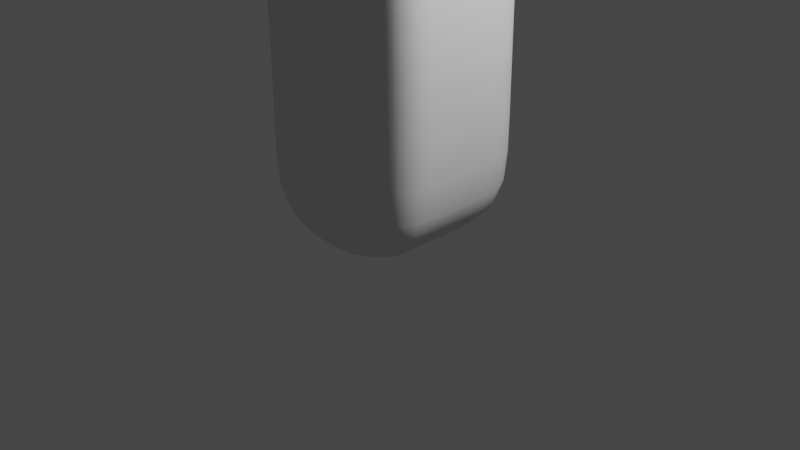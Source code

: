 # Source: test01.blend  (saved by Blender 2.80.74; exported with 4.5.12 LTS)
import bpy
from mathutils import Matrix  # noqa: F401  (used for matrix-valued properties, if any)

bpy.ops.wm.read_factory_settings(use_empty=True)
scene = bpy.context.scene
scene.name = 'Scene'

# ---- collections
col_collection = bpy.data.collections.new('Collection'); scene.collection.children.link(col_collection)

# ---- world
world_world = bpy.data.worlds.new('World'); scene.world = world_world
world_world.use_nodes = True; world_world.node_tree.nodes.clear()
_N = world_world.node_tree.nodes; _L = world_world.node_tree.links
n0 = _N.new('ShaderNodeOutputWorld'); n0.name = 'World Output'; n0.location = (300, 300)
n1 = _N.new('ShaderNodeBackground'); n1.name = 'Background'; n1.location = (10, 300)
n1.inputs[0].default_value = (0.05088, 0.05088, 0.05088, 1.0)
_L.new(n1.outputs[0], n0.inputs[0])
n0.is_active_output = True
world_world.color = (0.05088, 0.05088, 0.05088)
world_world.use_sun_shadow = False
world_world.sun_shadow_jitter_overblur = 0.0

# ---- cameras
cam_camera = bpy.data.cameras.new('Camera')
cam_camera.clip_end = 100.0
cam_camera.ortho_scale = 7.314

# ---- lights
light_light = bpy.data.lights.new('Light', 'POINT')
light_light.transmission_factor = 0.0
light_light.energy = 1000.0
light_light.shadow_soft_size = 0.1
light_light.shadow_maximum_resolution = 0.006
light_light.use_absolute_resolution = True

# ---- meshes
me_cube_001 = bpy.data.meshes.new('Cube.001')
me_cube_001.from_pydata([(-1.033, -1.0, -0.1508), (-1.006, -1.0, 2.827), (-1.033, 1.0, -0.1508), (-1.006, 1.0, 2.827), (0.9673, -1.0, -0.1508), (0.9404, -1.0, 3.288), (0.9673, 1.0, -0.1508), (0.9404, 1.0, 3.288), (-1.076, -1.236, 3.221), (-1.314, 1.474, 3.129), (0.8705, -1.236, 3.682), (0.6318, 1.474, 3.59), (-1.033, -1.192e-07, -0.1508), (-1.006, -5.96e-08, 2.827), (0.9673, -1.192e-07, -0.1508), (0.9404, -1.788e-07, 3.288), (-1.186, -5.96e-08, 3.589), (0.7601, -1.788e-07, 4.05), (-3.318, -3.263, 4.363), (-1.61, -3.569, 5.358), (-3.35, -1.588, 5.515), (-1.643, -1.894, 6.511), (-1.313, 2.797, 4.482), (0.648, 2.499, 4.739), (-1.386, 1.749, 5.62), (0.5747, 1.451, 5.877), (-0.9788, 3.45, 5.318), (0.3342, 3.251, 5.491), (-1.028, 2.749, 6.081), (0.2851, 2.549, 6.253), (-1.033, -0.5, -0.1508), (0.9404, -0.5, 3.288), (0.8153, -0.618, 3.866), (-1.006, -0.5, 2.827), (0.9673, -0.5, -0.1508), (-1.131, -0.618, 3.405), (-2.334, -3.242, 6.721), (-4.041, -2.936, 5.726), (-4.591, -6.329, 4.492), (-3.142, -7.186, 5.571), (-3.538, -6.989, 6.507), (-4.987, -6.132, 5.428), (-4.647, -0.526, 8.065), (-2.939, -0.8318, 9.06), (-3.63, -2.18, 9.271), (-5.337, -1.874, 8.275), (-4.309, -0.8025, 7.401), (-2.602, -1.108, 8.397), (-3.292, -2.456, 8.607), (-5.0, -2.15, 7.611), (-2.587, -5.876, 5.494), (-4.13, -5.219, 4.445), (-4.644, -4.975, 5.535), (-3.102, -5.632, 6.584), (-3.5, -3.703, 4.381), (-2.506, -3.779, 6.69), (-1.83, -4.088, 5.389), (-4.177, -3.394, 5.683), (-1.809, -1.758, 6.838), (-4.207, -2.8, 6.053), (-3.517, -1.452, 5.842), (-2.5, -3.105, 7.048), (-0.9292, -2.929, 4.898), (-2.702, -2.707, 4.049), (-2.756, -1.152, 4.986), (-0.9835, -1.374, 5.835), (-1.469, -2.522, 5.937), (-3.242, -2.3, 5.089), (-1.453, -1.577, 3.413), (-1.551, -0.2675, 3.913), (0.3554, -0.319, 4.464), (0.4527, -1.629, 3.964), (0.285, -1.06, 4.347), (-1.621, -1.008, 3.796), (-1.314, 2.001, 3.668), (0.6383, 1.883, 4.048), (0.6863, 0.5782, 4.778), (-1.266, 0.6969, 4.398), (-1.024, -1.0, 0.8597), (-1.024, 1.0, 0.8597), (0.9582, 1.0, 1.016), (0.9582, -1.0, 1.016), (0.9582, -1.394e-07, 1.016), (-1.024, -9.898e-08, 0.8597), (-1.024, -0.5, 0.8597), (0.9582, -0.5, 1.016)], [], [(83, 13, 3, 79), (79, 3, 7, 80), (85, 31, 5, 81), (81, 5, 1, 78), (30, 34, 4, 0), (33, 1, 8, 35), (63, 62, 19, 18), (1, 5, 10, 8), (7, 3, 9, 11), (15, 7, 11, 17), (31, 15, 17, 32), (75, 74, 22, 23), (3, 13, 16, 9), (2, 6, 14, 12), (80, 7, 15, 82), (84, 33, 13, 83), (51, 50, 39, 38), (67, 63, 18, 37), (65, 64, 20, 21), (66, 65, 21, 36), (25, 23, 27, 29), (77, 76, 25, 24), (76, 75, 23, 25), (74, 77, 24, 22), (27, 26, 28, 29), (22, 24, 28, 26), (24, 25, 29, 28), (23, 22, 26, 27), (62, 66, 36, 19), (64, 67, 37, 20), (47, 46, 42, 43), (78, 1, 33, 84), (5, 31, 32, 10), (13, 33, 35, 16), (12, 14, 34, 30), (82, 15, 31, 85), (40, 41, 38, 39), (53, 52, 41, 40), (50, 53, 40, 39), (52, 51, 38, 41), (43, 42, 45, 44), (49, 48, 44, 45), (48, 47, 43, 44), (46, 49, 45, 42), (60, 59, 49, 46), (61, 58, 47, 48), (59, 61, 48, 49), (58, 60, 46, 47), (57, 54, 51, 52), (56, 55, 53, 50), (55, 57, 52, 53), (54, 56, 50, 51), (18, 19, 56, 54), (36, 37, 57, 55), (19, 36, 55, 56), (37, 18, 54, 57), (21, 20, 60, 58), (37, 36, 61, 59), (36, 21, 58, 61), (20, 37, 59, 60), (69, 73, 67, 64), (71, 72, 66, 62), (72, 70, 65, 66), (70, 69, 64, 65), (73, 68, 63, 67), (68, 71, 62, 63), (8, 10, 71, 68), (35, 8, 68, 73), (17, 16, 69, 70), (32, 17, 70, 72), (10, 32, 72, 71), (16, 35, 73, 69), (9, 16, 77, 74), (17, 11, 75, 76), (16, 17, 76, 77), (11, 9, 74, 75), (14, 82, 85, 34), (0, 78, 84, 30), (30, 84, 83, 12), (6, 80, 82, 14), (4, 81, 78, 0), (34, 85, 81, 4), (2, 79, 80, 6), (12, 83, 79, 2)])
me_cube_001.polygons.foreach_set('use_smooth', [True] * 84)
_uv = me_cube_001.uv_layers.new(name='UVMap')
_uv.uv.foreach_set('vector', [0.4598, 0.125, 0.625, 0.125, 0.625, 0.25, 0.4598, 0.25, 0.4598, 0.25, 0.625, 0.25, 0.625, 0.5, 0.4598, 0.5, 0.4598, 0.6875, 0.625, 0.6875, 0.625, 0.75, 0.4598, 0.75, 0.4598, 0.75, 0.625, 0.75, 0.625, 1.0, 0.4598, 1.0, 0.125, 0.6875, 0.375, 0.6875, 0.375, 0.75, 0.125, 0.75, 0.625, 0.0625, 0.625, 0.0, 0.625, 0.0, 0.625, 0.0625, 0.625, 1.0, 0.625, 0.75, 0.625, 0.75, 0.625, 1.0, 0.625, 1.0, 0.625, 0.75, 0.625, 0.75, 0.625, 1.0, 0.625, 0.5, 0.625, 0.25, 0.625, 0.25, 0.625, 0.5, 0.625, 0.625, 0.625, 0.5, 0.625, 0.5, 0.625, 0.625, 0.625, 0.6875, 0.625, 0.625, 0.625, 0.625, 0.625, 0.6875, 0.625, 0.5, 0.625, 0.25, 0.625, 0.25, 0.625, 0.5, 0.625, 0.25, 0.625, 0.125, 0.625, 0.125, 0.625, 0.25, 0.125, 0.5, 0.375, 0.5, 0.375, 0.625, 0.125, 0.625, 0.4598, 0.5, 0.625, 0.5, 0.625, 0.625, 0.4598, 0.625, 0.4598, 0.0625, 0.625, 0.0625, 0.625, 0.125, 0.4598, 0.125, 0.625, 1.0, 0.625, 0.75, 0.625, 0.75, 0.625, 1.0, 0.625, 0.0625, 0.625, 0.0, 0.625, 0.0, 0.625, 0.0625, 0.625, 0.625, 0.875, 0.625, 0.875, 0.625, 0.625, 0.625, 0.625, 0.6875, 0.625, 0.625, 0.625, 0.625, 0.625, 0.6875, 0.625, 0.625, 0.625, 0.5, 0.625, 0.5, 0.625, 0.625, 0.875, 0.625, 0.625, 0.625, 0.625, 0.625, 0.875, 0.625, 0.625, 0.625, 0.625, 0.5, 0.625, 0.5, 0.625, 0.625, 0.625, 0.25, 0.625, 0.125, 0.625, 0.125, 0.625, 0.25, 0.625, 0.5, 0.875, 0.5, 0.875, 0.625, 0.625, 0.625, 0.625, 0.25, 0.625, 0.125, 0.625, 0.125, 0.625, 0.25, 0.875, 0.625, 0.625, 0.625, 0.625, 0.625, 0.875, 0.625, 0.625, 0.5, 0.625, 0.25, 0.625, 0.25, 0.625, 0.5, 0.625, 0.75, 0.625, 0.6875, 0.625, 0.6875, 0.625, 0.75, 0.625, 0.125, 0.625, 0.0625, 0.625, 0.0625, 0.625, 0.125, 0.625, 0.625, 0.875, 0.625, 0.875, 0.625, 0.625, 0.625, 0.4598, 0.0, 0.625, 0.0, 0.625, 0.0625, 0.4598, 0.0625, 0.625, 0.75, 0.625, 0.6875, 0.625, 0.6875, 0.625, 0.75, 0.625, 0.125, 0.625, 0.0625, 0.625, 0.0625, 0.625, 0.125, 0.125, 0.625, 0.375, 0.625, 0.375, 0.6875, 0.125, 0.6875, 0.4598, 0.625, 0.625, 0.625, 0.625, 0.6875, 0.4598, 0.6875, 0.625, 0.6875, 0.875, 0.6875, 0.875, 0.75, 0.625, 0.75, 0.625, 0.6875, 0.875, 0.6875, 0.875, 0.6875, 0.625, 0.6875, 0.625, 0.75, 0.625, 0.6875, 0.625, 0.6875, 0.625, 0.75, 0.625, 0.0625, 0.625, 0.0, 0.625, 0.0, 0.625, 0.0625, 0.625, 0.625, 0.875, 0.625, 0.875, 0.6875, 0.625, 0.6875, 0.875, 0.6875, 0.625, 0.6875, 0.625, 0.6875, 0.875, 0.6875, 0.625, 0.6875, 0.625, 0.625, 0.625, 0.625, 0.625, 0.6875, 0.625, 0.125, 0.625, 0.0625, 0.625, 0.0625, 0.625, 0.125, 0.625, 0.125, 0.625, 0.0625, 0.625, 0.0625, 0.625, 0.125, 0.625, 0.6875, 0.625, 0.625, 0.625, 0.625, 0.625, 0.6875, 0.875, 0.6875, 0.625, 0.6875, 0.625, 0.6875, 0.875, 0.6875, 0.625, 0.625, 0.875, 0.625, 0.875, 0.625, 0.625, 0.625, 0.625, 0.0625, 0.625, 0.0, 0.625, 0.0, 0.625, 0.0625, 0.625, 0.75, 0.625, 0.6875, 0.625, 0.6875, 0.625, 0.75, 0.625, 0.6875, 0.875, 0.6875, 0.875, 0.6875, 0.625, 0.6875, 0.625, 1.0, 0.625, 0.75, 0.625, 0.75, 0.625, 1.0, 0.625, 1.0, 0.625, 0.75, 0.625, 0.75, 0.625, 1.0, 0.625, 0.6875, 0.875, 0.6875, 0.875, 0.6875, 0.625, 0.6875, 0.625, 0.75, 0.625, 0.6875, 0.625, 0.6875, 0.625, 0.75, 0.625, 0.0625, 0.625, 0.0, 0.625, 0.0, 0.625, 0.0625, 0.625, 0.625, 0.875, 0.625, 0.875, 0.625, 0.625, 0.625, 0.875, 0.6875, 0.625, 0.6875, 0.625, 0.6875, 0.875, 0.6875, 0.625, 0.6875, 0.625, 0.625, 0.625, 0.625, 0.625, 0.6875, 0.625, 0.125, 0.625, 0.0625, 0.625, 0.0625, 0.625, 0.125, 0.625, 0.125, 0.625, 0.0625, 0.625, 0.0625, 0.625, 0.125, 0.625, 0.75, 0.625, 0.6875, 0.625, 0.6875, 0.625, 0.75, 0.625, 0.6875, 0.625, 0.625, 0.625, 0.625, 0.625, 0.6875, 0.625, 0.625, 0.875, 0.625, 0.875, 0.625, 0.625, 0.625, 0.625, 0.0625, 0.625, 0.0, 0.625, 0.0, 0.625, 0.0625, 0.625, 1.0, 0.625, 0.75, 0.625, 0.75, 0.625, 1.0, 0.625, 1.0, 0.625, 0.75, 0.625, 0.75, 0.625, 1.0, 0.625, 0.0625, 0.625, 0.0, 0.625, 0.0, 0.625, 0.0625, 0.625, 0.625, 0.875, 0.625, 0.875, 0.625, 0.625, 0.625, 0.625, 0.6875, 0.625, 0.625, 0.625, 0.625, 0.625, 0.6875, 0.625, 0.75, 0.625, 0.6875, 0.625, 0.6875, 0.625, 0.75, 0.625, 0.125, 0.625, 0.0625, 0.625, 0.0625, 0.625, 0.125, 0.625, 0.25, 0.625, 0.125, 0.625, 0.125, 0.625, 0.25, 0.625, 0.625, 0.625, 0.5, 0.625, 0.5, 0.625, 0.625, 0.875, 0.625, 0.625, 0.625, 0.625, 0.625, 0.875, 0.625, 0.625, 0.5, 0.625, 0.25, 0.625, 0.25, 0.625, 0.5, 0.375, 0.625, 0.4598, 0.625, 0.4598, 0.6875, 0.375, 0.6875, 0.375, 0.0, 0.4598, 0.0, 0.4598, 0.0625, 0.375, 0.0625, 0.375, 0.0625, 0.4598, 0.0625, 0.4598, 0.125, 0.375, 0.125, 0.375, 0.5, 0.4598, 0.5, 0.4598, 0.625, 0.375, 0.625, 0.375, 0.75, 0.4598, 0.75, 0.4598, 1.0, 0.375, 1.0, 0.375, 0.6875, 0.4598, 0.6875, 0.4598, 0.75, 0.375, 0.75, 0.375, 0.25, 0.4598, 0.25, 0.4598, 0.5, 0.375, 0.5, 0.375, 0.125, 0.4598, 0.125, 0.4598, 0.25, 0.375, 0.25])
me_cube_001.use_remesh_preserve_volume = False
me_cube_001.use_remesh_preserve_attributes = False
me_cube_001.use_mirror_vertex_groups = False
me_cube_001.update()
arm_armature = bpy.data.armatures.new('Armature')  # bones are not reproduced

# ---- objects
ob_light = bpy.data.objects.new('Light', light_light)
ob_camera = bpy.data.objects.new('Camera', cam_camera)
ob_armature = bpy.data.objects.new('Armature', arm_armature)
ob_cube = bpy.data.objects.new('Cube', me_cube_001)

# ---- transforms, parenting, visibility, modifiers, constraints
ob_light.location = (4.076, 1.005, 5.904)
ob_light.rotation_euler = (0.6503, 0.05522, 1.866)
ob_light.lock_rotations_4d = False
ob_light.empty_display_type = 'ARROWS'
ob_light.color = (0.0, 0.0, 0.0, 0.0)
ob_light.lineart.crease_threshold = 0.0
ob_camera.location = (7.359, -6.926, 4.958)
ob_camera.rotation_euler = (1.109, 0.0, 0.8149)
ob_camera.lock_rotations_4d = False
ob_camera.empty_display_type = 'ARROWS'
ob_camera.color = (0.0, 0.0, 0.0, 0.0)
ob_camera.display_type = 'WIRE'
ob_camera.lineart.crease_threshold = 0.0
ob_armature.location = (0.0, 0.0, 0.0)
ob_armature.scale = (3.104, 3.104, 3.104)
ob_armature.show_in_front = True
ob_armature.lineart.crease_threshold = 0.0
ob_cube.parent = ob_armature
ob_cube.matrix_parent_inverse = Matrix(((0.3221, -0.0, 0.0, -0.0), (-0.0, 0.3221, -0.0, 0.0), (0.0, -0.0, 0.3221, -0.0), (-0.0, 0.0, -0.0, 1.0)))
ob_cube.location = (0.0, 0.0, 0.0)
ob_cube.lineart.crease_threshold = 0.0
_vg = ob_cube.vertex_groups.new(name='Bone')
for _i, _w in zip([0, 1, 2, 3, 4, 5, 6, 7, 8, 9, 10, 11, 12, 13, 14, 15, 16, 17, 30, 31, 32, 33, 34, 35, 71, 72, 74, 78, 79, 80, 81, 82, 83, 84, 85], [0.9926, 0.7638, 0.9927, 0.7266, 0.9939, 0.7988, 0.9887, 0.278, 0.117, 0.1643, 0.2206, 0.05118, 0.9955, 0.8124, 0.9954, 0.7655, 0.07283, 0.07122, 0.9944, 0.8015, 0.1845, 0.7888, 0.9953, 0.09576, 0.03126, 0.01944, 0.01525, 0.9731, 0.9736, 0.9399, 0.9767, 0.973, 0.9788, 0.9757, 0.9768]): _vg.add([_i], _w, 'REPLACE')
_vg = ob_cube.vertex_groups.new(name='Bone.001')
for _i, _w in zip([3, 5, 7, 9, 10, 11, 13, 15, 16, 17, 22, 23, 24, 25, 26, 27, 28, 29, 31, 32, 70, 72, 74, 75, 76, 77, 80], [0.225, 0.01131, 0.7057, 0.7539, 0.05087, 0.9259, 0.05829, 0.1917, 0.1444, 0.7725, 0.7802, 0.8516, 0.5206, 0.8857, 0.1782, 0.1609, 0.08935, 0.09397, 0.07744, 0.1858, 0.09671, 0.02628, 0.9025, 0.9665, 0.9672, 0.8863, 0.05719]): _vg.add([_i], _w, 'REPLACE')
_vg = ob_cube.vertex_groups.new(name='Bone.005')
for _i, _w in zip([22, 23, 24, 25, 26, 27, 28, 29, 74, 77], [0.2112, 0.1462, 0.4761, 0.112, 0.8201, 0.8385, 0.91, 0.9057, 0.03757, 0.01602]): _vg.add([_i], _w, 'REPLACE')
_vg = ob_cube.vertex_groups.new(name='Bone.002')
for _i, _w in zip([1, 3, 5, 8, 9, 10, 13, 15, 16, 17, 18, 19, 20, 21, 31, 32, 33, 35, 36, 37, 54, 58, 60, 62, 63, 64, 65, 66, 67, 68, 69, 70, 71, 72, 73, 77], [0.2256, 0.04255, 0.17, 0.8748, 0.07118, 0.726, 0.1285, 0.03507, 0.7796, 0.1551, 0.1497, 0.1617, 0.1907, 0.1746, 0.1207, 0.6281, 0.1895, 0.8804, 0.001149, 0.02127, 0.001798, 0.007172, 0.0254, 0.8871, 0.8539, 0.8963, 0.9123, 0.8597, 0.8265, 0.9729, 0.979, 0.88, 0.9337, 0.9196, 0.9804, 0.06609]): _vg.add([_i], _w, 'REPLACE')
_vg = ob_cube.vertex_groups.new(name='Bone.003')
for _i, _w in zip([18, 19, 20, 36, 37, 38, 39, 40, 41, 50, 51, 52, 53, 54, 55, 56, 57, 59, 60, 62, 63, 66, 67], [0.822, 0.7416, 0.09817, 0.16, 0.7386, 0.9995, 0.9994, 0.9993, 0.9997, 0.9962, 0.997, 0.9977, 0.9946, 0.9663, 0.9177, 0.9539, 0.9668, 0.1287, 0.01633, 0.09971, 0.1304, 0.008636, 0.1229]): _vg.add([_i], _w, 'REPLACE')
_vg = ob_cube.vertex_groups.new(name='Bone.004')
for _i, _w in zip([18, 19, 20, 21, 36, 37, 42, 43, 44, 45, 46, 47, 48, 49, 55, 57, 58, 59, 60, 61, 64, 65, 66, 67], [0.006535, 0.09618, 0.7114, 0.8001, 0.8144, 0.2258, 0.9963, 0.9991, 0.9997, 0.9946, 0.9898, 0.9968, 0.9986, 0.9824, 0.07668, 0.002671, 0.9633, 0.86, 0.9292, 0.9775, 0.111, 0.07514, 0.108, 0.05147]): _vg.add([_i], _w, 'REPLACE')
_m = ob_cube.modifiers.new('Subdivision', 'SUBSURF')
_m.uv_smooth = 'PRESERVE_CORNERS'
_m.show_only_control_edges = False
_m = ob_cube.modifiers.new('Armature', 'ARMATURE')
_m.object = ob_armature

# ---- collection membership
col_collection.objects.link(ob_light)
col_collection.objects.link(ob_camera)
col_collection.objects.link(ob_armature)
col_collection.objects.link(ob_cube)

# ---- scene / render settings (as saved in the file)
scene.camera = ob_camera
scene.frame_start = 1; scene.frame_end = 250; scene.frame_set(0)
scene.render.engine = 'BLENDER_EEVEE_NEXT'
scene.cycles.use_denoising = False
scene.cycles.samples = 128
scene.cycles.sampling_pattern = 'TABULATED_SOBOL'
scene.cycles.use_adaptive_sampling = False
scene.cycles.use_light_tree = False
scene.view_settings.view_transform = 'Filmic'
bpy.context.view_layer.update()
